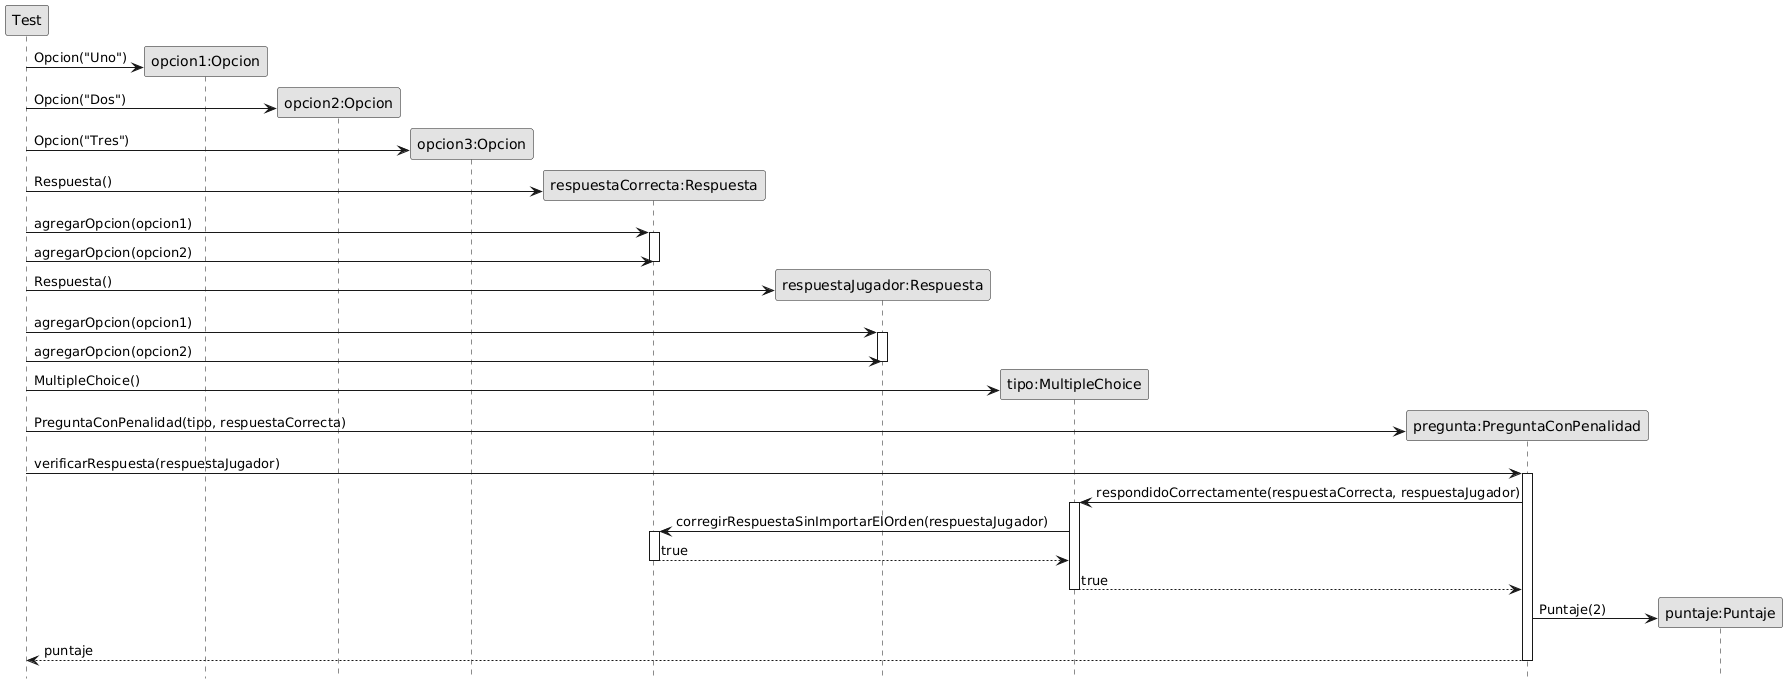

The diagram above was rendered by PlantUML. Its source (embedded in the PNG):
@startuml
skinparam monochrome true
hide footbox

participant "Test" as actor
participant "opcion1:Opcion" as opcion1
participant "opcion2:Opcion" as opcion2
participant "opcion3:Opcion" as opcion3
participant "respuestaCorrecta:Respuesta" as respuestaCorrecta
participant "respuestaJugador:Respuesta" as respuestaJugador
participant "tipo:MultipleChoice" as tipo
participant "pregunta:PreguntaConPenalidad" as pregunta
participant "puntaje:Puntaje" as puntaje

create opcion1
actor -> opcion1: Opcion("Uno")
create opcion2
actor -> opcion2: Opcion("Dos")
create opcion3
actor -> opcion3: Opcion("Tres")
create respuestaCorrecta
actor -> respuestaCorrecta: Respuesta()
actor -> respuestaCorrecta: agregarOpcion(opcion1)
activate respuestaCorrecta
actor -> respuestaCorrecta: agregarOpcion(opcion2)
deactivate respuestaCorrecta
create respuestaJugador
actor -> respuestaJugador: Respuesta()
actor -> respuestaJugador: agregarOpcion(opcion1)
activate respuestaJugador
actor -> respuestaJugador: agregarOpcion(opcion2)
deactivate respuestaJugador
create tipo
actor -> tipo: MultipleChoice()
create pregunta
actor -> pregunta: PreguntaConPenalidad(tipo, respuestaCorrecta)
actor -> pregunta: verificarRespuesta(respuestaJugador)
activate pregunta
pregunta -> tipo: respondidoCorrectamente(respuestaCorrecta, respuestaJugador)
activate tipo
tipo -> respuestaCorrecta: corregirRespuestaSinImportarElOrden(respuestaJugador)
activate respuestaCorrecta
respuestaCorrecta --> tipo: true
deactivate respuestaCorrecta
tipo --> pregunta: true
deactivate tipo
create puntaje
pregunta -> puntaje: Puntaje(2)
pregunta --> actor: puntaje
deactivate pregunta
@enduml